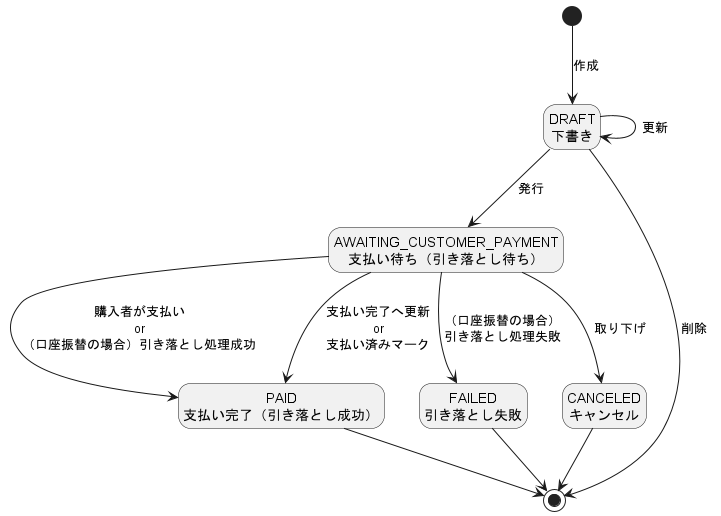

The diagram above was rendered by PlantUML. Its source (embedded in the PNG):
@startuml invoice_state
' インボイス状態遷移図プレビュー
skinparam backgroundColor white
hide empty description

state "DRAFT\n下書き" as DRAFT
state "AWAITING_CUSTOMER_PAYMENT\n支払い待ち（引き落とし待ち）" as AWAITING_CUSTOMER_PAYMENT
state "PAID\n支払い完了（引き落とし成功）" as PAID
state "FAILED\n引き落とし失敗" as FAILED
state "CANCELED\nキャンセル" as CANCELED

[*] --> DRAFT : 作成
DRAFT --> DRAFT : 更新
DRAFT --> AWAITING_CUSTOMER_PAYMENT : 発行
DRAFT --> [*] : 削除

AWAITING_CUSTOMER_PAYMENT --> PAID : 購入者が支払い\nor\n（口座振替の場合）引き落とし処理成功
AWAITING_CUSTOMER_PAYMENT --> PAID : 支払い完了へ更新\nor\n支払い済みマーク
AWAITING_CUSTOMER_PAYMENT --> FAILED : （口座振替の場合）\n引き落とし処理失敗
AWAITING_CUSTOMER_PAYMENT --> CANCELED : 取り下げ

PAID --> [*]
FAILED --> [*]
CANCELED --> [*]
@enduml